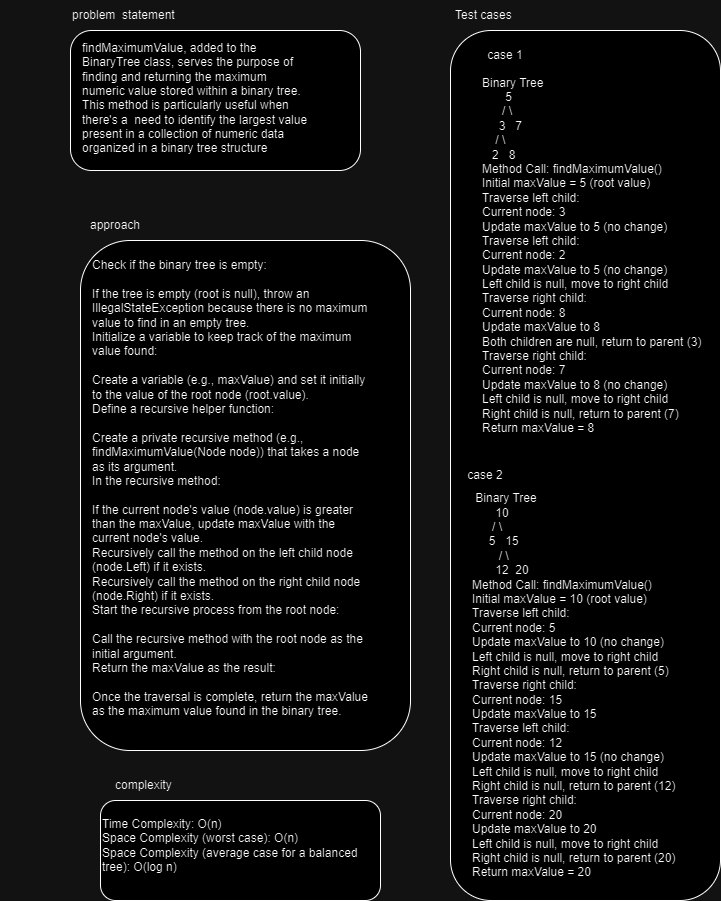

The diagram above was exported from draw.io. Its source (the exported page's mxGraphModel, read from the mxfile embedded in the PNG):
<mxGraphModel dx="1595" dy="439" grid="1" gridSize="10" guides="1" tooltips="1" connect="1" arrows="1" fold="1" page="1" pageScale="1" pageWidth="850" pageHeight="1100" math="0" shadow="0">
  <root>
    <mxCell id="0" />
    <mxCell id="1" parent="0" />
    <mxCell id="9IBpDpeD46y6JOE9svtS-1" value="" style="rounded=1;whiteSpace=wrap;html=1;" vertex="1" parent="1">
      <mxGeometry x="40" y="120" width="290" height="140" as="geometry" />
    </mxCell>
    <mxCell id="9IBpDpeD46y6JOE9svtS-2" value="problem&amp;nbsp; statement&amp;nbsp;" style="text;html=1;strokeColor=none;fillColor=none;align=center;verticalAlign=middle;whiteSpace=wrap;rounded=0;" vertex="1" parent="1">
      <mxGeometry x="-20" y="90" width="230" height="30" as="geometry" />
    </mxCell>
    <mxCell id="9IBpDpeD46y6JOE9svtS-3" value="&lt;div&gt;findMaximumValue, added to the BinaryTree class, serves the purpose of finding and returning the maximum numeric value stored within a binary tree.&amp;nbsp;&lt;/div&gt;&lt;div&gt;This method is particularly useful when there's a&amp;nbsp; need to identify the largest value present in a collection of numeric data organized in a binary tree structure&lt;/div&gt;&lt;div&gt;&lt;br&gt;&lt;/div&gt;" style="text;html=1;strokeColor=none;fillColor=none;align=left;verticalAlign=middle;whiteSpace=wrap;rounded=0;" vertex="1" parent="1">
      <mxGeometry x="50" y="180" width="230" height="30" as="geometry" />
    </mxCell>
    <mxCell id="9IBpDpeD46y6JOE9svtS-4" value="Test cases&amp;nbsp;" style="text;html=1;strokeColor=none;fillColor=none;align=center;verticalAlign=middle;whiteSpace=wrap;rounded=0;" vertex="1" parent="1">
      <mxGeometry x="340" y="90" width="230" height="30" as="geometry" />
    </mxCell>
    <mxCell id="9IBpDpeD46y6JOE9svtS-5" value="" style="rounded=1;whiteSpace=wrap;html=1;" vertex="1" parent="1">
      <mxGeometry x="420" y="120" width="270" height="870" as="geometry" />
    </mxCell>
    <mxCell id="9IBpDpeD46y6JOE9svtS-7" value="case 1" style="text;html=1;strokeColor=none;fillColor=none;align=center;verticalAlign=middle;whiteSpace=wrap;rounded=0;" vertex="1" parent="1">
      <mxGeometry x="360" y="130" width="230" height="30" as="geometry" />
    </mxCell>
    <mxCell id="9IBpDpeD46y6JOE9svtS-8" value="&lt;div&gt;Binary Tree&lt;/div&gt;&lt;div&gt;&amp;nbsp; &amp;nbsp; &amp;nbsp; &amp;nbsp;5&lt;/div&gt;&lt;div&gt;&amp;nbsp; &amp;nbsp; &amp;nbsp; / \&lt;/div&gt;&lt;div&gt;&amp;nbsp; &amp;nbsp; &amp;nbsp;3&amp;nbsp; &amp;nbsp;7&lt;/div&gt;&lt;div&gt;&amp;nbsp; &amp;nbsp; / \&lt;/div&gt;&lt;div&gt;&amp;nbsp; &amp;nbsp;2&amp;nbsp; &amp;nbsp;8&lt;/div&gt;&lt;div&gt;Method Call: findMaximumValue()&lt;/div&gt;&lt;div&gt;Initial maxValue = 5 (root value)&lt;/div&gt;&lt;div&gt;Traverse left child:&lt;/div&gt;&lt;div&gt;Current node: 3&lt;/div&gt;&lt;div&gt;Update maxValue to 5 (no change)&lt;/div&gt;&lt;div&gt;Traverse left child:&lt;/div&gt;&lt;div&gt;Current node: 2&lt;/div&gt;&lt;div&gt;Update maxValue to 5 (no change)&lt;/div&gt;&lt;div&gt;Left child is null, move to right child&lt;/div&gt;&lt;div&gt;Traverse right child:&lt;/div&gt;&lt;div&gt;Current node: 8&lt;/div&gt;&lt;div&gt;Update maxValue to 8&lt;/div&gt;&lt;div&gt;Both children are null, return to parent (3)&lt;/div&gt;&lt;div&gt;Traverse right child:&lt;/div&gt;&lt;div&gt;Current node: 7&lt;/div&gt;&lt;div&gt;Update maxValue to 8 (no change)&lt;/div&gt;&lt;div&gt;Left child is null, move to right child&lt;/div&gt;&lt;div&gt;Right child is null, return to parent (7)&lt;/div&gt;&lt;div&gt;Return maxValue = 8&lt;/div&gt;" style="text;html=1;strokeColor=none;fillColor=none;align=left;verticalAlign=middle;whiteSpace=wrap;rounded=0;" vertex="1" parent="1">
      <mxGeometry x="450" y="330" width="230" height="30" as="geometry" />
    </mxCell>
    <mxCell id="9IBpDpeD46y6JOE9svtS-9" value="case 2" style="text;html=1;strokeColor=none;fillColor=none;align=center;verticalAlign=middle;whiteSpace=wrap;rounded=0;" vertex="1" parent="1">
      <mxGeometry x="340" y="550" width="230" height="30" as="geometry" />
    </mxCell>
    <mxCell id="9IBpDpeD46y6JOE9svtS-10" value="&lt;div&gt;&amp;nbsp;Binary Tree&lt;/div&gt;&lt;div&gt;&amp;nbsp; &amp;nbsp; &amp;nbsp; &amp;nbsp;10&lt;/div&gt;&lt;div&gt;&amp;nbsp; &amp;nbsp; &amp;nbsp; / \&lt;/div&gt;&lt;div&gt;&amp;nbsp; &amp;nbsp; &amp;nbsp;5&amp;nbsp; &amp;nbsp;15&lt;/div&gt;&lt;div&gt;&amp;nbsp; &amp;nbsp; &amp;nbsp; &amp;nbsp; / \&lt;/div&gt;&lt;div&gt;&amp;nbsp; &amp;nbsp; &amp;nbsp; &amp;nbsp;12&amp;nbsp; 20&lt;/div&gt;&lt;div&gt;Method Call: findMaximumValue()&lt;/div&gt;&lt;div&gt;Initial maxValue = 10 (root value)&lt;/div&gt;&lt;div&gt;Traverse left child:&lt;/div&gt;&lt;div&gt;Current node: 5&lt;/div&gt;&lt;div&gt;Update maxValue to 10 (no change)&lt;/div&gt;&lt;div&gt;Left child is null, move to right child&lt;/div&gt;&lt;div&gt;Right child is null, return to parent (5)&lt;/div&gt;&lt;div&gt;Traverse right child:&lt;/div&gt;&lt;div&gt;Current node: 15&lt;/div&gt;&lt;div&gt;Update maxValue to 15&lt;/div&gt;&lt;div&gt;Traverse left child:&lt;/div&gt;&lt;div&gt;Current node: 12&lt;/div&gt;&lt;div&gt;Update maxValue to 15 (no change)&lt;/div&gt;&lt;div&gt;Left child is null, move to right child&lt;/div&gt;&lt;div&gt;Right child is null, return to parent (12)&lt;/div&gt;&lt;div&gt;Traverse right child:&lt;/div&gt;&lt;div&gt;Current node: 20&lt;/div&gt;&lt;div&gt;Update maxValue to 20&lt;/div&gt;&lt;div&gt;Left child is null, move to right child&lt;/div&gt;&lt;div&gt;Right child is null, return to parent (20)&lt;/div&gt;&lt;div&gt;Return maxValue = 20&lt;/div&gt;" style="text;html=1;strokeColor=none;fillColor=none;align=left;verticalAlign=middle;whiteSpace=wrap;rounded=0;" vertex="1" parent="1">
      <mxGeometry x="440" y="760" width="230" height="30" as="geometry" />
    </mxCell>
    <mxCell id="9IBpDpeD46y6JOE9svtS-11" value="approach" style="text;html=1;strokeColor=none;fillColor=none;align=center;verticalAlign=middle;whiteSpace=wrap;rounded=0;" vertex="1" parent="1">
      <mxGeometry x="-30" y="300" width="230" height="30" as="geometry" />
    </mxCell>
    <mxCell id="9IBpDpeD46y6JOE9svtS-12" value="" style="rounded=1;whiteSpace=wrap;html=1;" vertex="1" parent="1">
      <mxGeometry x="50" y="330" width="330" height="510" as="geometry" />
    </mxCell>
    <mxCell id="9IBpDpeD46y6JOE9svtS-13" value="&lt;div&gt;Check if the binary tree is empty:&lt;/div&gt;&lt;div&gt;&lt;br&gt;&lt;/div&gt;&lt;div&gt;If the tree is empty (root is null), throw an IllegalStateException because there is no maximum value to find in an empty tree.&lt;/div&gt;&lt;div&gt;Initialize a variable to keep track of the maximum value found:&lt;/div&gt;&lt;div&gt;&lt;br&gt;&lt;/div&gt;&lt;div&gt;Create a variable (e.g., maxValue) and set it initially to the value of the root node (root.value).&lt;/div&gt;&lt;div&gt;Define a recursive helper function:&lt;/div&gt;&lt;div&gt;&lt;br&gt;&lt;/div&gt;&lt;div&gt;Create a private recursive method (e.g., findMaximumValue(Node node)) that takes a node as its argument.&lt;/div&gt;&lt;div&gt;In the recursive method:&lt;/div&gt;&lt;div&gt;&lt;br&gt;&lt;/div&gt;&lt;div&gt;If the current node's value (node.value) is greater than the maxValue, update maxValue with the current node's value.&lt;/div&gt;&lt;div&gt;Recursively call the method on the left child node (node.Left) if it exists.&lt;/div&gt;&lt;div&gt;Recursively call the method on the right child node (node.Right) if it exists.&lt;/div&gt;&lt;div&gt;Start the recursive process from the root node:&lt;/div&gt;&lt;div&gt;&lt;br&gt;&lt;/div&gt;&lt;div&gt;Call the recursive method with the root node as the initial argument.&lt;/div&gt;&lt;div&gt;Return the maxValue as the result:&lt;/div&gt;&lt;div&gt;&lt;br&gt;&lt;/div&gt;&lt;div&gt;Once the traversal is complete, return the maxValue as the maximum value found in the binary tree.&lt;/div&gt;&lt;div&gt;&lt;br&gt;&lt;/div&gt;" style="text;html=1;strokeColor=none;fillColor=none;align=left;verticalAlign=middle;whiteSpace=wrap;rounded=0;" vertex="1" parent="1">
      <mxGeometry x="60" y="570" width="280" height="30" as="geometry" />
    </mxCell>
    <mxCell id="9IBpDpeD46y6JOE9svtS-14" value="complexity&amp;nbsp;" style="text;html=1;strokeColor=none;fillColor=none;align=center;verticalAlign=middle;whiteSpace=wrap;rounded=0;" vertex="1" parent="1">
      <mxGeometry y="860" width="230" height="30" as="geometry" />
    </mxCell>
    <mxCell id="9IBpDpeD46y6JOE9svtS-15" value="" style="rounded=1;whiteSpace=wrap;html=1;" vertex="1" parent="1">
      <mxGeometry x="70" y="890" width="280" height="100" as="geometry" />
    </mxCell>
    <mxCell id="9IBpDpeD46y6JOE9svtS-16" value="&lt;div&gt;Time Complexity: O(n)&lt;/div&gt;&lt;div&gt;Space Complexity (worst case): O(n)&lt;/div&gt;&lt;div&gt;Space Complexity (average case for a balanced tree): O(log n)&lt;/div&gt;" style="text;html=1;strokeColor=none;fillColor=none;align=left;verticalAlign=middle;whiteSpace=wrap;rounded=0;" vertex="1" parent="1">
      <mxGeometry x="70" y="920" width="280" height="30" as="geometry" />
    </mxCell>
  </root>
</mxGraphModel>